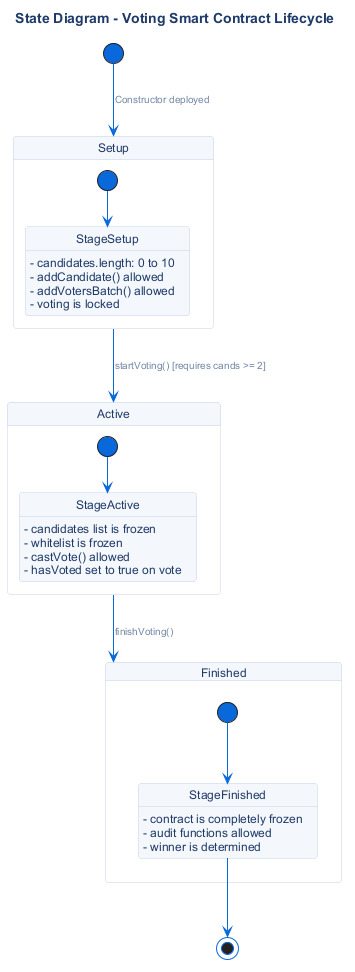

The diagram above was rendered by PlantUML. Its source (embedded in the PNG):
@startuml
!include ../_common/theme.iuml

title State Diagram - Voting Smart Contract Lifecycle

[*] --> Setup : Constructor deployed

state Setup {
    [*] --> StageSetup
    StageSetup : - candidates.length: 0 to 10
    StageSetup : - addCandidate() allowed
    StageSetup : - addVotersBatch() allowed
    StageSetup : - voting is locked
}

Setup --> Active : startVoting() [requires cands >= 2]

state Active {
    [*] --> StageActive
    StageActive : - candidates list is frozen
    StageActive : - whitelist is frozen
    StageActive : - castVote() allowed
    StageActive : - hasVoted set to true on vote
}

Active --> Finished : finishVoting()

state Finished {
    [*] --> StageFinished
    StageFinished : - contract is completely frozen
    StageFinished : - audit functions allowed
    StageFinished : - winner is determined
}

StageFinished --> [*]

@enduml